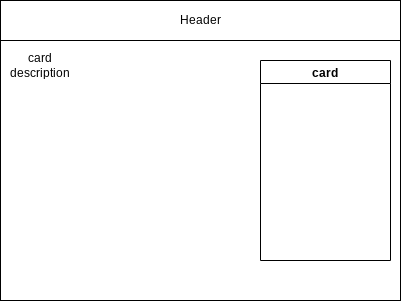

The diagram above was exported from draw.io. Its source (the exported page's mxGraphModel, read from the mxfile embedded in the PNG):
<mxGraphModel dx="899" dy="644" grid="1" gridSize="10" guides="1" tooltips="1" connect="1" arrows="1" fold="1" page="1" pageScale="1" pageWidth="850" pageHeight="1100" math="0" shadow="0">
  <root>
    <mxCell id="0" />
    <mxCell id="1" parent="0" />
    <mxCell id="2" value="" style="rounded=0;whiteSpace=wrap;html=1;" parent="1" vertex="1">
      <mxGeometry x="80" y="80" width="400" height="300" as="geometry" />
    </mxCell>
    <mxCell id="3" value="Header" style="rounded=0;whiteSpace=wrap;html=1;" parent="1" vertex="1">
      <mxGeometry x="80" y="80" width="400" height="40" as="geometry" />
    </mxCell>
    <mxCell id="7" value="card description" style="text;html=1;strokeColor=none;fillColor=none;align=center;verticalAlign=middle;whiteSpace=wrap;rounded=0;" parent="1" vertex="1">
      <mxGeometry x="90" y="130" width="60" height="30" as="geometry" />
    </mxCell>
    <mxCell id="10" value="card" style="swimlane;" vertex="1" parent="1">
      <mxGeometry x="340" y="140" width="130" height="200" as="geometry">
        <mxRectangle x="340" y="140" width="60" height="23" as="alternateBounds" />
      </mxGeometry>
    </mxCell>
  </root>
</mxGraphModel>